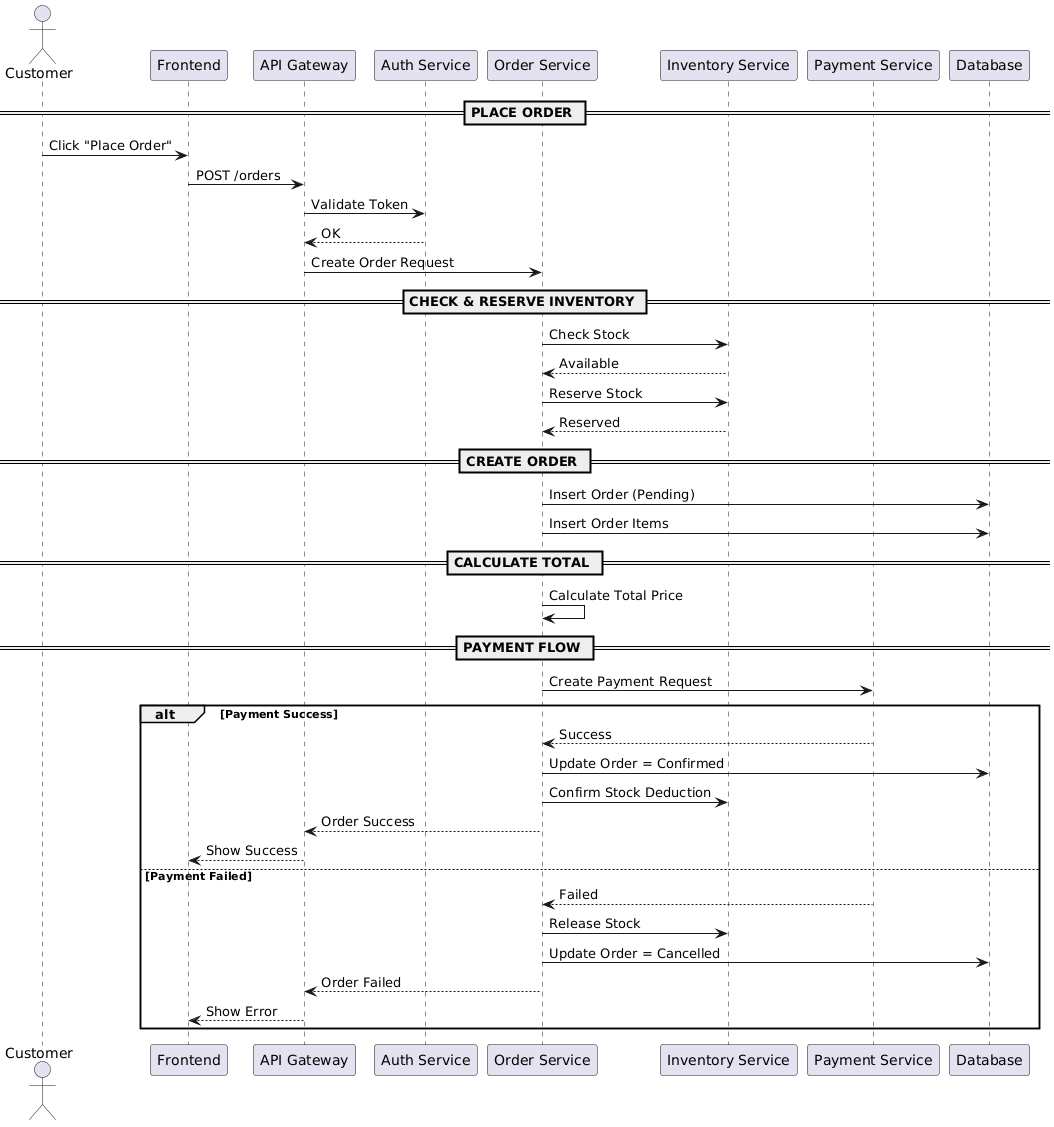

The diagram above was rendered by PlantUML. Its source (embedded in the PNG):
@startuml
actor Customer

participant "Frontend" as FE
participant "API Gateway" as API
participant "Auth Service" as Auth
participant "Order Service" as Order
participant "Inventory Service" as Inventory
participant "Payment Service" as Payment
participant "Database" as DB

== PLACE ORDER ==

Customer -> FE : Click "Place Order"
FE -> API : POST /orders

API -> Auth : Validate Token
Auth --> API : OK

API -> Order : Create Order Request

== CHECK & RESERVE INVENTORY ==

Order -> Inventory : Check Stock
Inventory --> Order : Available

Order -> Inventory : Reserve Stock
Inventory --> Order : Reserved

== CREATE ORDER ==

Order -> DB : Insert Order (Pending)
Order -> DB : Insert Order Items

== CALCULATE TOTAL ==

Order -> Order : Calculate Total Price

== PAYMENT FLOW ==

Order -> Payment : Create Payment Request

alt Payment Success
    Payment --> Order : Success

    Order -> DB : Update Order = Confirmed
    Order -> Inventory : Confirm Stock Deduction

    Order --> API : Order Success
    API --> FE : Show Success

else Payment Failed
    Payment --> Order : Failed

    Order -> Inventory : Release Stock
    Order -> DB : Update Order = Cancelled

    Order --> API : Order Failed
    API --> FE : Show Error
end
@enduml